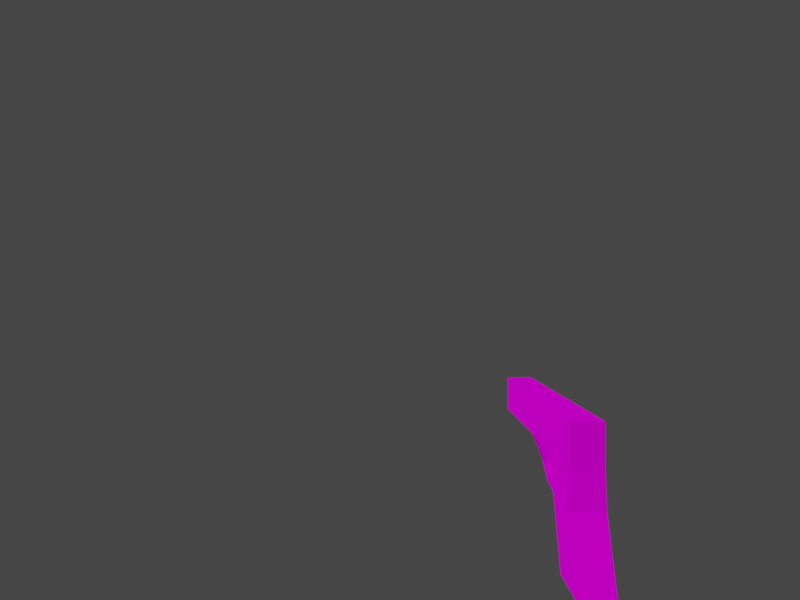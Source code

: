 # Source: pistol.blend  (saved by Blender 2.93.21; exported with 4.5.12 LTS)
import bpy
from mathutils import Matrix  # noqa: F401  (used for matrix-valued properties, if any)

bpy.ops.wm.read_factory_settings(use_empty=True)
scene = bpy.context.scene
scene.name = 'Scene'

# ---- images (referenced by path relative to the original .blend; pixels are not part of the script)
import os
ASSET_DIR = os.environ.get("B2B_ASSET_DIR", "")  # directory of the original .blend (textures are referenced by path, not embedded)
HERE = os.path.dirname(os.path.abspath(__file__))  # packed textures are extracted next to this script under _unpacked/

def load_image(name, relpath, width, height, colorspace="sRGB"):
    """Load a texture the original file referenced (path relative to the .blend, or extracted next to this script)."""
    p = next((c for c in (os.path.join(HERE, relpath), os.path.join(ASSET_DIR, relpath)) if relpath and os.path.exists(c)), "")
    if p:
        img = bpy.data.images.load(p, check_existing=True)
        img.name = name
    else:  # same state as the original file: an image datablock whose file is absent (Cycles renders it pink)
        img = bpy.data.images.new(name, width, height)
        img.source = "FILE"
        img.filepath = "//" + (relpath or name)
    img.colorspace_settings.name = colorspace
    return img
img_test_ci4_png = load_image('test.ci4.png', 'test.ci4.png', 1024, 1024, 'sRGB')

# ---- materials (node trees are filled in below, after node groups)
mat_rom__test_ci4_sprite = bpy.data.materials.new('rom:/test.ci4.sprite')
mat_rom__test_ci4_sprite.use_transparent_shadow = False
mat_rom__test_ci4_sprite.diffuse_color = (1.0, 1.0, 1.0, 1.0)

# ---- material node trees
mat_rom__test_ci4_sprite.use_nodes = True; mat_rom__test_ci4_sprite.node_tree.nodes.clear()
_N = mat_rom__test_ci4_sprite.node_tree.nodes; _L = mat_rom__test_ci4_sprite.node_tree.links
n0 = _N.new('ShaderNodeOutputMaterial'); n0.name = 'Material Output'; n0.location = (320, 270)
n1 = _N.new('ShaderNodeBsdfDiffuse'); n1.name = 'Diffuse BSDF'; n1.location = (25, 225)
n2 = _N.new('ShaderNodeTexImage'); n2.name = 'Image Texture'; n2.location = (-339, 220)
n2.image = img_test_ci4_png
_L.new(n2.outputs[0], n1.inputs[0])
_L.new(n1.outputs[0], n0.inputs[0])
n0.is_active_output = True

# ---- world
world_world = bpy.data.worlds.new('World'); scene.world = world_world
world_world.use_nodes = True; world_world.node_tree.nodes.clear()
_N = world_world.node_tree.nodes; _L = world_world.node_tree.links
n0 = _N.new('ShaderNodeOutputWorld'); n0.name = 'World Output'; n0.location = (300, 300)
n1 = _N.new('ShaderNodeBackground'); n1.name = 'Background'; n1.location = (10, 300)
n1.inputs[0].default_value = (0.05088, 0.05088, 0.05088, 1.0)
_L.new(n1.outputs[0], n0.inputs[0])
n0.is_active_output = True
world_world.color = (0.05088, 0.05088, 0.05088)
world_world.use_sun_shadow = False
world_world.sun_shadow_jitter_overblur = 0.0

# ---- cameras
cam_camera = bpy.data.cameras.new('Camera')
cam_camera.lens = 18.0
cam_camera.show_background_images = True
cam_camera.lens_unit = 'FOV'

# ---- meshes
me_pistol = bpy.data.meshes.new('Pistol')
me_pistol.from_pydata([(-0.006444, 0.07935, -0.4741), (-0.1533, 0.07935, 0.04998), (0.1985, 0.07935, -0.4741), (0.09151, 0.07935, 0.04998), (-0.006443, -0.07935, -0.4741), (-0.1533, -0.07935, 0.04998), (0.1985, -0.07935, -0.4741), (0.09151, -0.07935, 0.04998), (-0.1533, 0.07935, 0.2691), (0.09151, 0.07935, 0.2691), (0.09151, -0.07935, 0.2691), (-0.1533, -0.07935, 0.2691), (-0.9201, -0.07936, 0.04998), (-0.9201, 0.07935, 0.04998), (-0.9201, -0.07936, 0.2691), (-0.9201, 0.07935, 0.2691), (-0.3444, -0.07935, 0.2691), (-0.4067, -0.07936, 0.2691), (-0.4067, -0.07936, 0.04998), (-0.3444, -0.07935, 0.04998), (-0.3444, 0.07935, 0.2691), (-0.4067, 0.07935, 0.2691), (-0.4067, 0.07935, 0.04998), (-0.3444, 0.07935, 0.04998), (-0.08539, 0.07935, -0.1764), (-0.09922, 0.07935, -0.1243), (0.1057, 0.07935, -0.1243), (0.1195, 0.07935, -0.1764), (0.1057, -0.07935, -0.1243), (0.1195, -0.07935, -0.1764), (-0.09922, -0.07935, -0.1243), (-0.08538, -0.07935, -0.1764), (-0.1974, 0.02427, -0.2132), (-0.2139, 0.02427, -0.161), (-0.2139, -0.02428, -0.161), (-0.1974, -0.02428, -0.2132), (-0.4067, -0.02428, -0.08779), (-0.3444, -0.02428, -0.08779), (-0.4067, 0.02427, -0.08779), (-0.3444, 0.02427, -0.08779), (-0.2874, 0.02427, -0.1456), (-0.2874, -0.02428, -0.1456), (-0.3179, -0.02428, -0.1803), (-0.3179, 0.02427, -0.1803), (-0.1809, -0.01579, 0.0215), (-0.1809, 0.01579, 0.0215), (-0.2189, -0.01579, 0.0215), (-0.2189, 0.01579, 0.0215), (-0.2259, -0.01341, -0.09946), (-0.2259, 0.01818, -0.09946), (-0.2589, -0.01341, -0.08059), (-0.2589, 0.01818, -0.08059)], [], [(25, 1, 3), (25, 3, 26), (26, 3, 7), (26, 7, 28), (28, 7, 5), (28, 5, 30), (30, 5, 1), (30, 1, 25), (2, 6, 4), (2, 4, 0), (5, 7, 10), (5, 10, 11), (10, 9, 8), (10, 8, 11), (3, 1, 8), (3, 8, 9), (18, 17, 14), (18, 14, 12), (7, 3, 9), (7, 9, 10), (13, 12, 14), (13, 14, 15), (17, 21, 15), (17, 15, 14), (22, 18, 12), (22, 12, 13), (21, 22, 13), (21, 13, 15), (8, 1, 23), (8, 23, 20), (20, 23, 22), (20, 22, 21), (1, 5, 44), (1, 44, 45), (18, 22, 38), (18, 38, 36), (11, 8, 20), (11, 20, 16), (16, 20, 21), (16, 21, 17), (5, 11, 16), (5, 16, 19), (19, 16, 17), (19, 17, 18), (4, 31, 24), (4, 24, 0), (25, 24, 32), (25, 32, 33), (6, 29, 31), (6, 31, 4), (29, 28, 30), (29, 30, 31), (2, 27, 29), (2, 29, 6), (27, 26, 28), (27, 28, 29), (0, 24, 27), (0, 27, 2), (24, 25, 26), (24, 26, 27), (41, 42, 35), (41, 35, 34), (24, 31, 35), (24, 35, 32), (30, 25, 33), (30, 33, 34), (31, 30, 34), (31, 34, 35), (40, 41, 34), (40, 34, 33), (22, 23, 39), (22, 39, 38), (19, 18, 36), (19, 36, 37), (23, 19, 37), (23, 37, 39), (42, 43, 32), (42, 32, 35), (43, 40, 33), (43, 33, 32), (38, 39, 40), (38, 40, 43), (36, 38, 43), (36, 43, 42), (39, 37, 41), (39, 41, 40), (37, 36, 42), (37, 42, 41), (47, 45, 49), (47, 49, 51), (23, 1, 45), (23, 45, 47), (19, 23, 47), (19, 47, 46), (5, 19, 46), (5, 46, 44), (49, 48, 50), (49, 50, 51), (45, 44, 48), (45, 48, 49), (46, 47, 51), (46, 51, 50), (44, 46, 50), (44, 50, 48)])
me_pistol.polygons.foreach_set('use_smooth', [0, 0, 0, 0, 0, 0, 0, 0, 0, 0, 0, 0, 0, 0, 0, 0, 0, 0, 1, 1, 0, 0, 0, 0, 0, 0, 0, 0, 0, 0, 0, 0, 0, 0, 0, 0, 0, 0, 0, 0, 0, 0, 0, 0, 0, 0, 1, 1, 0, 0, 0, 0, 0, 0, 0, 1, 0, 0, 0, 0, 0, 0, 0, 0, 0, 0, 1, 1, 0, 0, 0, 1, 0, 0, 0, 0, 0, 0, 0, 0, 0, 0, 0, 0, 1, 1, 0, 0, 1, 1, 0, 0, 0, 0, 0, 0, 1, 0, 0, 0, 0, 0, 1, 1])
_uv = me_pistol.uv_layers.new(name='UVMap')
_uv.uv.foreach_set('vector', [0.6033, 0.3617, 0.7551, 0.3144, 0.7551, 0.5277, 0.6033, 0.3617, 0.7551, 0.5277, 0.6033, 0.5403, 0.8935, 0.0, 0.8935, 0.1432, 0.7551, 0.1432, 0.8935, 0.0, 0.7551, 0.1432, 0.7551, 1.192e-07, 0.7551, 0.2259, 0.6033, 0.2133, 0.6033, 0.0, 0.7551, 0.2259, 0.6033, 0.0, 0.7551, 0.04737, 0.8879, 0.6855, 0.8879, 0.8304, 0.7495, 0.8304, 0.8879, 0.6855, 0.7495, 0.8304, 0.7495, 0.6855, 0.2846, 0.8738, 0.1462, 0.8738, 0.1462, 0.6965, 0.2846, 0.8738, 0.1462, 0.6965, 0.2846, 0.6965, 0.577, 0.6289, 0.577, 0.8423, 0.4308, 0.8421, 0.577, 0.6289, 0.4308, 0.8421, 0.4308, 0.6287, 0.9634, 0.3144, 0.9634, 0.4527, 0.8743, 0.4527, 0.9634, 0.3144, 0.8743, 0.4527, 0.8743, 0.3144, 0.6033, 0.7538, 0.6033, 0.5405, 0.7495, 0.5403, 0.6033, 0.7538, 0.7495, 0.5403, 0.7495, 0.7536, 0.1462, 0.0, 0.2924, 0.0002159, 0.2924, 0.4475, 0.1462, 0.0, 0.2924, 0.4475, 0.1462, 0.4473, 0.7551, 0.2816, 0.7551, 0.1432, 0.8881, 0.1432, 0.7551, 0.2816, 0.8881, 0.1432, 0.8881, 0.2816, 0.7495, 0.5403, 0.8879, 0.5403, 0.8879, 0.6855, 0.7495, 0.5403, 0.8879, 0.6855, 0.7495, 0.6855, 0.1384, 0.6343, 1.177e-06, 0.6343, 9.686e-07, 0.4475, 0.1384, 0.6343, 9.686e-07, 0.4475, 0.1384, 0.4475, 0.4308, 0.4441, 0.2924, 0.4441, 0.2924, 1.192e-07, 0.4308, 0.4441, 0.2924, 1.192e-07, 0.4308, 0.0, 0.1462, 0.4473, 2.98e-08, 0.4475, 0.0, 0.0001943, 0.1462, 0.4473, 0.0, 0.0001943, 0.1462, 0.0, 0.1462, 0.893, 0.0, 0.8932, 0.0, 0.7267, 0.1462, 0.893, 0.0, 0.7267, 0.1462, 0.7265, 0.4308, 0.9885, 0.4308, 0.8423, 0.4852, 0.8424, 0.4308, 0.9885, 0.4852, 0.8424, 0.4852, 0.9886, 0.7394, 0.7538, 0.7394, 0.8922, 0.7125, 0.8368, 0.7394, 0.7538, 0.7125, 0.8368, 0.7125, 0.8092, 0.8743, 0.3144, 0.8743, 0.4527, 0.7551, 0.4047, 0.8743, 0.3144, 0.7551, 0.4047, 0.7551, 0.3624, 0.1384, 0.7265, 5.215e-07, 0.7265, 0.0, 0.657, 0.1384, 0.7265, 0.0, 0.657, 0.1384, 0.657, 0.1384, 0.657, 0.0, 0.657, 1.177e-06, 0.6343, 0.1384, 0.657, 1.177e-06, 0.6343, 0.1384, 0.6343, 0.2846, 0.7087, 0.4308, 0.7089, 0.4308, 0.8753, 0.2846, 0.7087, 0.4308, 0.8753, 0.2846, 0.8751, 0.4852, 0.9886, 0.4852, 0.8424, 0.5395, 0.8423, 0.4852, 0.9886, 0.5395, 0.8423, 0.5395, 0.9885, 0.2846, 0.4475, 0.2846, 0.6965, 0.1462, 0.6965, 0.2846, 0.4475, 0.1462, 0.6965, 0.1462, 0.4475, 0.2416, 0.9815, 0.1946, 0.9786, 0.1939, 0.8738, 0.2416, 0.9815, 0.1939, 0.8738, 0.2416, 0.8745, 0.4308, 0.6287, 0.4308, 0.3604, 0.6033, 0.3144, 0.4308, 0.6287, 0.6033, 0.3144, 0.6033, 0.5827, 0.989, 0.3085, 0.9435, 0.2964, 0.9435, 0.1178, 0.989, 0.3085, 0.9435, 0.1178, 0.989, 0.13, 0.2924, 0.7087, 0.2924, 0.4441, 0.4308, 0.4441, 0.2924, 0.7087, 0.4308, 0.4441, 0.4308, 0.7087, 0.8935, 0.0, 0.9399, 0.0, 0.9399, 0.1384, 0.8935, 0.0, 0.9399, 0.1384, 0.8935, 0.1384, 0.4308, 0.2684, 0.4308, 0.0, 0.6033, 0.046, 0.4308, 0.2684, 0.6033, 0.046, 0.6033, 0.3144, 0.9433, 0.5524, 0.9888, 0.5403, 0.9888, 0.7188, 0.9433, 0.5524, 0.9888, 0.7188, 0.9433, 0.7309, 0.3285, 0.893, 0.3646, 0.8753, 0.3646, 0.9842, 0.3285, 0.893, 0.3646, 0.9842, 0.3246, 0.9583, 0.9559, 0.8304, 0.9559, 0.9688, 0.855, 0.9208, 0.9559, 0.8304, 0.855, 0.9208, 0.855, 0.8784, 1.0, 0.8304, 1.0, 0.9688, 0.9559, 0.9208, 1.0, 0.8304, 0.9559, 0.9208, 0.9559, 0.8784, 0.147, 0.8768, 0.1939, 0.8738, 0.1939, 0.9809, 0.147, 0.8768, 0.1939, 0.9809, 0.1462, 0.9817, 0.7545, 0.2259, 0.7545, 0.2682, 0.7155, 0.2682, 0.7545, 0.2259, 0.7155, 0.2682, 0.7155, 0.2259, 0.5939, 0.9642, 0.5395, 0.9649, 0.5395, 0.8429, 0.5939, 0.9642, 0.5395, 0.8429, 0.5939, 0.8423, 0.8879, 0.7055, 0.9423, 0.7062, 0.9423, 0.8283, 0.8879, 0.7055, 0.9423, 0.8283, 0.8879, 0.8276, 0.7125, 0.7538, 0.7125, 0.8922, 0.6033, 0.8442, 0.7125, 0.7538, 0.6033, 0.8442, 0.6033, 0.8018, 0.407, 0.976, 0.3646, 0.976, 0.3646, 0.8753, 0.407, 0.976, 0.3646, 0.8753, 0.407, 0.8753, 0.3246, 0.9842, 0.2885, 0.9666, 0.2846, 0.9013, 0.3246, 0.9842, 0.2846, 0.9013, 0.3246, 0.8753, 0.9799, 0.1118, 0.9408, 0.0741, 0.9399, 0.003379, 0.9799, 0.1118, 0.9399, 0.003379, 0.9799, 0.0, 0.6033, 0.2259, 0.6456, 0.2259, 0.6456, 0.2964, 0.6033, 0.2259, 0.6456, 0.2964, 0.6033, 0.2964, 0.6456, 0.2259, 0.688, 0.2259, 0.688, 0.2924, 0.6456, 0.2259, 0.688, 0.2924, 0.6456, 0.2924, 0.2425, 0.9115, 0.2816, 0.8738, 0.2816, 0.9856, 0.2425, 0.9115, 0.2816, 0.9856, 0.2416, 0.9822, 0.965, 0.4384, 0.9961, 0.4269, 0.9961, 0.5392, 0.965, 0.4384, 0.9961, 0.5392, 0.9634, 0.5338, 0.9433, 0.5403, 0.9433, 0.7055, 0.8879, 0.6786, 0.9433, 0.5403, 0.8879, 0.6786, 0.8879, 0.6457, 0.855, 0.8304, 0.855, 0.9688, 0.7495, 0.9134, 0.855, 0.8304, 0.7495, 0.9134, 0.7495, 0.8858, 0.9435, 0.1432, 0.9435, 0.3085, 0.8881, 0.2031, 0.9435, 0.1432, 0.8881, 0.2031, 0.8881, 0.1702, 0.742, 0.2682, 0.742, 0.2958, 0.7155, 0.2958, 0.742, 0.2682, 0.7155, 0.2958, 0.7155, 0.2682, 0.7155, 0.3054, 0.688, 0.3061, 0.688, 0.2266, 0.7155, 0.3054, 0.688, 0.2266, 0.7155, 0.2259, 0.9423, 0.735, 0.9698, 0.7356, 0.9698, 0.8283, 0.9423, 0.735, 0.9698, 0.8283, 0.9423, 0.8277, 0.9961, 0.4269, 0.9651, 0.4153, 0.9634, 0.3197, 0.9961, 0.4269, 0.9634, 0.3197, 0.9961, 0.3144])
me_pistol.materials.append(mat_rom__test_ci4_sprite)
me_pistol.use_remesh_fix_poles = True
me_pistol.use_remesh_preserve_attributes = False
me_pistol.update()
me_pistol.normals_split_custom_set([tuple(v) for v in zip(*[iter([-6.999e-07, 1.0, -1.746e-07, -6.999e-07, 1.0, -1.746e-07, -6.999e-07, 1.0, -1.746e-07, -8.363e-07, 1.0, -8.477e-08, -8.363e-07, 1.0, -8.477e-08, -8.363e-07, 1.0, -8.477e-08, 0.9967, 4.319e-06, 0.08103, 0.9967, 4.319e-06, 0.08103, 0.9967, 4.319e-06, 0.08103, 0.9967, 2.148e-06, 0.08103, 0.9967, 2.148e-06, 0.08103, 0.9967, 2.148e-06, 0.08103, 0.0, -1.0, -8.731e-08, 0.0, -1.0, -8.731e-08, 0.0, -1.0, -8.731e-08, 0.0, -1.0, 5.217e-08, 0.0, -1.0, 5.217e-08, 0.0, -1.0, 5.217e-08, -0.955, -6.262e-06, -0.2965, -0.955, -6.262e-06, -0.2965, -0.955, -6.262e-06, -0.2965, -0.955, -5.017e-06, -0.2965, -0.955, -5.017e-06, -0.2965, -0.955, -5.017e-06, -0.2965, 0.0, 0.0, -1.0, 0.0, 0.0, -1.0, 0.0, 0.0, -1.0, -4.582e-07, 0.0, -1.0, -4.582e-07, 0.0, -1.0, -4.582e-07, 0.0, -1.0, -6.622e-14, -1.0, 7.638e-07, -6.622e-14, -1.0, 7.638e-07, -6.622e-14, -1.0, 7.638e-07, 6.999e-07, -1.0, 0.0, 6.999e-07, -1.0, 0.0, 6.999e-07, -1.0, 0.0, -1.19e-07, 0.0, 1.0, -1.19e-07, 0.0, 1.0, -1.19e-07, 0.0, 1.0, 1.917e-07, 0.0, 1.0, 1.917e-07, 0.0, 1.0, 1.917e-07, 0.0, 1.0, -6.999e-07, 1.0, 0.0, -6.999e-07, 1.0, 0.0, -6.999e-07, 1.0, 0.0, -6.999e-07, 1.0, 0.0, -6.999e-07, 1.0, 0.0, -6.999e-07, 1.0, 0.0, 5.356e-06, -1.0, 7.948e-07, 5.356e-06, -1.0, 7.948e-07, 5.356e-06, -1.0, 7.948e-07, 5.022e-06, -1.0, 0.0, 5.022e-06, -1.0, 0.0, 5.022e-06, -1.0, 0.0, 1.0, 4.327e-06, -1.348e-12, 1.0, 4.285e-06, 0.0, 1.0, 4.349e-06, -2.03e-12, 1.0, 4.327e-06, -1.348e-12, 1.0, 4.349e-06, -2.03e-12, 1.0, 4.392e-06, -3.377e-12, -1.0, -6.855e-06, 0.0, -1.0, -6.855e-06, 0.0, -1.0, -6.855e-06, 0.0, -1.0, -5.999e-06, 0.0, -1.0, -5.999e-06, 0.0, -1.0, -5.999e-06, 0.0, 6.114e-09, 0.0, 1.0, 6.114e-09, 0.0, 1.0, 6.114e-09, 0.0, 1.0, -9.145e-08, 0.0, 1.0, -9.145e-08, 0.0, 1.0, -9.145e-08, 0.0, 1.0, 7.814e-09, -2.817e-07, -1.0, 7.814e-09, -2.817e-07, -1.0, 7.814e-09, -2.817e-07, -1.0, 0.0, -2.817e-07, -1.0, 0.0, -2.817e-07, -1.0, 0.0, -2.817e-07, -1.0, -5.341e-06, 1.0, 0.0, -5.341e-06, 1.0, 0.0, -5.341e-06, 1.0, 0.0, -5.341e-06, 1.0, 0.0, -5.341e-06, 1.0, 0.0, -5.341e-06, 1.0, 0.0, -2.73e-06, 1.0, 0.0, -2.73e-06, 1.0, 0.0, -2.73e-06, 1.0, 0.0, -2.73e-06, 1.0, 0.0, -2.73e-06, 1.0, 0.0, -2.73e-06, 1.0, 0.0, -2.747e-05, 1.0, 0.0, -2.747e-05, 1.0, 0.0, -2.747e-05, 1.0, 0.0, -2.747e-05, 1.0, 0.0, -2.747e-05, 1.0, 0.0, -2.747e-05, 1.0, 0.0, 0.7187, 4.59e-06, -0.6954, 0.7187, 4.59e-06, -0.6954, 0.7187, 4.59e-06, -0.6954, 0.7187, 3.72e-06, -0.6954, 0.7187, 3.72e-06, -0.6954, 0.7187, 3.72e-06, -0.6954, -1.0, -1.704e-06, 4.505e-07, -1.0, -1.704e-06, 4.505e-07, -1.0, -1.704e-06, 4.505e-07, -1.0, -4.456e-06, -1.473e-06, -1.0, -4.456e-06, -1.473e-06, -1.0, -4.456e-06, -1.473e-06, -7.968e-08, 0.0, 1.0, -7.968e-08, 0.0, 1.0, -7.968e-08, 0.0, 1.0, 2.457e-07, 0.0, 1.0, 2.457e-07, 0.0, 1.0, 2.457e-07, 0.0, 1.0, -9.092e-07, 0.0, 1.0, -9.092e-07, 0.0, 1.0, -9.092e-07, 0.0, 1.0, 7.525e-07, 0.0, 1.0, 7.525e-07, 0.0, 1.0, 7.525e-07, 0.0, 1.0, 2.691e-06, -1.0, 0.0, 2.691e-06, -1.0, 0.0, 2.691e-06, -1.0, 0.0, 3.588e-06, -1.0, 7.564e-07, 3.588e-06, -1.0, 7.564e-07, 3.588e-06, -1.0, 7.564e-07, 2.747e-05, -1.0, 7.494e-07, 2.747e-05, -1.0, 7.494e-07, 2.747e-05, -1.0, 7.494e-07, 2.747e-05, -1.0, 8.175e-07, 2.747e-05, -1.0, 8.175e-07, 2.747e-05, -1.0, 8.175e-07, -0.9666, -5.26e-06, -0.2564, -0.9666, -5.26e-06, -0.2564, -0.9666, -5.26e-06, -0.2564, -0.9666, -4.155e-06, -0.2564, -0.9666, -4.155e-06, -0.2564, -0.9666, -4.155e-06, -0.2564, -0.403, 0.9077, -0.1173, -0.403, 0.9077, -0.1173, -0.4029, 0.9077, -0.1173, -0.403, 0.9077, -0.1173, -0.4029, 0.9077, -0.1173, -0.403, 0.9077, -0.1173, 0.0, -1.0, 0.0, 0.0, -1.0, 0.0, 0.0, -1.0, 0.0, 0.0, -1.0, 0.0, 0.0, -1.0, 0.0, 0.0, -1.0, 0.0, 0.0, -1.0, 0.0, 0.0, -1.0, 0.0, 0.0, -1.0, 0.0, 0.0, -1.0, -2.615e-07, 0.0, -1.0, -2.615e-07, 0.0, -1.0, -2.615e-07, 0.9666, 4.123e-06, 0.2564, 0.9666, 4.123e-06, 0.2564, 0.9666, 4.123e-06, 0.2564, 0.9666, 4.269e-06, 0.2564, 0.9666, 4.269e-06, 0.2564, 0.9666, 4.269e-06, 0.2564, 0.9666, 2.025e-06, 0.2564, 0.9666, 2.025e-06, 0.2564, 0.9666, 2.025e-06, 0.2564, 0.9666, 4.241e-06, 0.2564, 0.9666, 4.241e-06, 0.2564, 0.9666, 4.241e-06, 0.2564, -8.363e-07, 1.0, -1.833e-07, -8.363e-07, 1.0, -1.833e-07, -8.363e-07, 1.0, -1.833e-07, -8.363e-07, 1.0, -2.444e-07, -8.363e-07, 1.0, -2.444e-07, -8.363e-07, 1.0, -2.444e-07, -8.363e-07, 1.0, 0.0, -8.363e-07, 1.0, 0.0, -8.363e-07, 1.0, 0.0, -8.363e-07, 1.0, -8.715e-08, -8.363e-07, 1.0, -8.715e-08, -8.363e-07, 1.0, -8.715e-08, 4.469e-06, -1.0, 5.929e-06, 4.469e-06, -1.0, 5.929e-06, 4.469e-06, -1.0, 5.929e-06, 0.0, -1.0, 0.0, 0.0, -1.0, 0.0, 0.0, -1.0, 0.0, 0.3115, 1.692e-06, -0.9503, 0.3115, 1.692e-06, -0.9503, 0.3115, 1.692e-06, -0.9503, 0.3114, 7.263e-06, -0.9503, 0.3114, 7.263e-06, -0.9503, 0.3114, 7.263e-06, -0.9503, -0.3048, -1.461e-06, 0.9524, -0.3048, -1.461e-06, 0.9524, -0.3048, -1.461e-06, 0.9524, -0.3048, -6.53e-06, 0.9524, -0.3048, -6.53e-06, 0.9524, -0.3048, -6.53e-06, 0.9524, -0.403, -0.9077, -0.1173, -0.403, -0.9077, -0.1173, -0.403, -0.9077, -0.1172, -0.403, -0.9077, -0.1173, -0.403, -0.9077, -0.1172, -0.403, -0.9077, -0.1173, 0.2056, 3.833e-06, 0.9786, 0.2056, 3.833e-06, 0.9786, 0.2056, 3.833e-06, 0.9786, 0.2056, 4.344e-06, 0.9786, 0.2056, 4.344e-06, 0.9786, 0.2056, 4.344e-06, 0.9786, -2.551e-05, 0.9285, -0.3712, -2.551e-05, 0.9285, -0.3712, -2.551e-05, 0.9285, -0.3712, -7.664e-06, 0.9285, -0.3712, -7.664e-06, 0.9285, -0.3712, -7.664e-06, 0.9285, -0.3712, 2.553e-05, -0.9285, -0.3712, 2.553e-05, -0.9285, -0.3712, 2.553e-05, -0.9285, -0.3712, 7.639e-06, -0.9285, -0.3712, 7.639e-06, -0.9285, -0.3712, 7.639e-06, -0.9285, -0.3712, 1.0, 1.363e-06, 3.754e-07, 1.0, 1.363e-06, 3.754e-07, 1.0, 1.363e-06, 3.754e-07, 1.0, 3.342e-06, -1.227e-06, 1.0, 3.342e-06, -1.227e-06, 1.0, 3.342e-06, -1.227e-06, -0.2634, -3.379e-06, -0.9647, -0.2634, -3.379e-06, -0.9647, -0.2634, -3.379e-06, -0.9647, -0.2634, -5.319e-06, -0.9647, -0.2634, -5.319e-06, -0.9647, -0.2634, -5.319e-06, -0.9647, 2.166e-07, 1.0, -1.01e-05, 2.166e-07, 1.0, -1.01e-05, 2.166e-07, 1.0, -1.01e-05, -1.557e-06, 1.0, -4.968e-07, -1.557e-06, 1.0, -4.968e-07, -1.557e-06, 1.0, -4.968e-07, -8.241e-06, 1.0, -8.139e-06, -8.241e-06, 1.0, -8.139e-06, -8.241e-06, 1.0, -8.139e-06, -6.378e-06, 1.0, -4.241e-06, -6.378e-06, 1.0, -4.241e-06, -6.378e-06, 1.0, -4.241e-06, -0.7212, -3.591e-06, -0.6928, -0.7212, -3.591e-06, -0.6928, -0.7212, -3.591e-06, -0.6928, -0.7212, -9.575e-06, -0.6928, -0.7212, -9.575e-06, -0.6928, -0.7212, -9.575e-06, -0.6928, 0.7123, 5.464e-06, 0.7019, 0.7123, 1.892e-06, 0.7019, 0.7123, 8.725e-06, 0.7019, 0.7123, 5.464e-06, 0.7019, 0.7123, 8.725e-06, 0.7019, 0.7123, 1.23e-05, 0.7019, 8.241e-06, -1.0, 6.054e-06, 8.241e-06, -1.0, 6.054e-06, 8.241e-06, -1.0, 6.054e-06, 5.299e-06, -1.0, 5.202e-06, 5.299e-06, -1.0, 5.202e-06, 5.299e-06, -1.0, 5.202e-06, 0.005163, 0.9998, 0.01943, 0.005116, 0.9998, 0.01943, 0.005112, 0.9998, 0.01943, 0.005163, 0.9998, 0.01943, 0.005112, 0.9998, 0.01943, 0.005173, 0.9998, 0.01943, -1.085e-06, 0.4089, -0.9126, -1.085e-06, 0.4089, -0.9126, -1.085e-06, 0.4089, -0.9126, -1.966e-06, 0.4089, -0.9126, -1.966e-06, 0.4089, -0.9126, -1.966e-06, 0.4089, -0.9126, -0.2214, -5.474e-07, -0.9752, -0.2214, -5.474e-07, -0.9752, -0.2214, -5.474e-07, -0.9752, -0.2214, 0.0, -0.9752, -0.2214, 0.0, -0.9752, -0.2214, 0.0, -0.9752, 1.435e-06, -0.4089, -0.9126, 1.435e-06, -0.4089, -0.9126, 1.435e-06, -0.4089, -0.9126, 1.966e-06, -0.4089, -0.9126, 1.966e-06, -0.4089, -0.9126, 1.966e-06, -0.4089, -0.9126, -0.4963, 0.0, -0.8681, 0.005531, -0.9962, -0.08635, -0.4257, -0.4315, -0.7953, -0.4963, 0.0, -0.8681, -0.4963, 0.0, -0.8681, -0.4963, 0.0, -0.8681, 0.9371, 4.569e-06, -0.349, 0.9371, 4.569e-06, -0.349, 0.9371, 4.569e-06, -0.349, 0.9371, 6.254e-06, -0.349, 0.9371, 6.254e-06, -0.349, 0.9371, 6.254e-06, -0.349, -0.931, 0.0, 0.3651, -0.931, 0.0, 0.3651, -0.931, 0.0, 0.3651, -0.931, 0.0, 0.3651, -0.931, 0.0, 0.3651, -0.931, 0.0, 0.3651, -0.005193, -0.9998, -0.0194, -0.005175, -0.9998, -0.01942, -0.4257, -0.4315, -0.7953, -0.005193, -0.9998, -0.0194, -0.4257, -0.4315, -0.7953, 0.005531, -0.9962, -0.08635])] * 3)])

# ---- objects
ob_pistol = bpy.data.objects.new('Pistol', me_pistol)
ob_camera = bpy.data.objects.new('Camera', cam_camera)

# ---- transforms, parenting, visibility, modifiers, constraints
ob_pistol.location = (0.0, 0.0, -0.01334)
ob_camera.location = (1.859, -0.8279, 0.7924)
ob_camera.rotation_euler = (1.571, 0.0, -4.712)

# ---- collection membership
scene.collection.objects.link(ob_pistol)
scene.collection.objects.link(ob_camera)

# ---- scene / render settings (as saved in the file)
scene.camera = ob_camera
scene.frame_start = 0; scene.frame_end = 338; scene.frame_set(39)
scene.render.engine = 'BLENDER_EEVEE_NEXT'
scene.render.resolution_x = 320
scene.render.resolution_y = 240
scene.cycles.use_denoising = False
scene.cycles.samples = 128
scene.cycles.sampling_pattern = 'TABULATED_SOBOL'
scene.cycles.use_adaptive_sampling = False
scene.cycles.use_light_tree = False
scene.view_settings.view_transform = 'Filmic'
bpy.context.view_layer.update()

# ---- added for rendering (the .blend has no usable light): sun
light_auto_sun = bpy.data.lights.new('AutoSun', 'SUN')
light_auto_sun.energy = 3.0
light_auto_sun.angle = 0.0523599
ob_auto_sun = bpy.data.objects.new('AutoSun', light_auto_sun)
scene.collection.objects.link(ob_auto_sun)
ob_auto_sun.rotation_euler = (0.872665, 0.174533, 0.523599)
bpy.context.view_layer.update()
